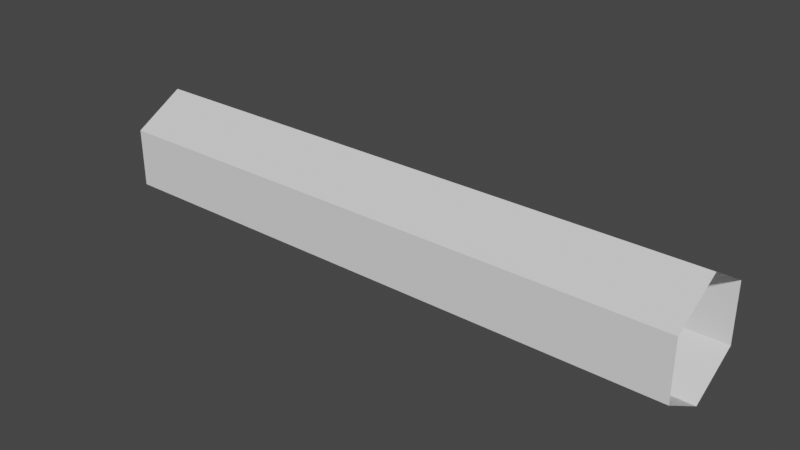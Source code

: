 # Source: ElectronShell.blend  (saved by Blender 3.5.10; exported with 4.5.12 LTS)
import bpy
from mathutils import Matrix  # noqa: F401  (used for matrix-valued properties, if any)

bpy.ops.wm.read_factory_settings(use_empty=True)
scene = bpy.context.scene
scene.name = 'Scene'

# ---- collections
col_collection = bpy.data.collections.new('Collection'); scene.collection.children.link(col_collection)

# ---- world
world_world = bpy.data.worlds.new('World'); scene.world = world_world
world_world.use_nodes = True; world_world.node_tree.nodes.clear()
_N = world_world.node_tree.nodes; _L = world_world.node_tree.links
n0 = _N.new('ShaderNodeOutputWorld'); n0.name = 'World Output'; n0.location = (300, 300)
n1 = _N.new('ShaderNodeBackground'); n1.name = 'Background'; n1.location = (10, 300)
n1.inputs[0].default_value = (0.05088, 0.05088, 0.05088, 1.0)
_L.new(n1.outputs[0], n0.inputs[0])
n0.is_active_output = True
world_world.color = (0.05088, 0.05088, 0.05088)
world_world.use_sun_shadow = False
world_world.sun_shadow_jitter_overblur = 0.0

# ---- meshes
me_cylinder = bpy.data.meshes.new('Cylinder')
me_cylinder.from_pydata([(-0.5, -4.371e-08, 0.1), (0.5, 4.371e-08, 0.1), (-0.5, 0.0866, 0.05), (0.5, 0.0866, 0.05), (-0.5, 0.0866, -0.05), (0.5, 0.0866, -0.05), (-0.5, -4.371e-08, -0.1), (0.5, 4.371e-08, -0.1), (-0.5, -0.0866, -0.05), (0.5, -0.0866, -0.05), (-0.5, -0.0866, 0.05), (0.5, -0.0866, 0.05)], [], [(0, 1, 3, 2), (2, 3, 5, 4), (4, 5, 7, 6), (6, 7, 9, 8), (8, 9, 11, 10), (10, 11, 1, 0)])
_uv = me_cylinder.uv_layers.new(name='UVMap')
_uv.uv.foreach_set('vector', [1.0, 0.0, 1.0, 1.0, 0.8333, 1.0, 0.8333, 0.0, 0.8333, 0.0, 0.8333, 1.0, 0.6667, 1.0, 0.6667, 0.0, 0.6667, 0.0, 0.6667, 1.0, 0.5, 1.0, 0.5, 0.0, 0.5, 0.0, 0.5, 1.0, 0.3333, 1.0, 0.3333, 0.0, 0.3333, 0.0, 0.3333, 1.0, 0.1667, 1.0, 0.1667, 0.0, 0.1667, 0.0, 0.1667, 1.0, -8.941e-08, 1.0, -8.941e-08, 0.0])
me_cylinder.update()

# ---- objects
ob_cylinder = bpy.data.objects.new('Cylinder', me_cylinder)

# ---- transforms, parenting, visibility, modifiers, constraints
ob_cylinder.location = (0.0, 0.0, 0.0)

# ---- collection membership
col_collection.objects.link(ob_cylinder)

# ---- scene / render settings (as saved in the file)
scene.frame_start = 1; scene.frame_end = 250; scene.frame_set(1)
scene.render.engine = 'BLENDER_EEVEE_NEXT'
scene.cycles.sampling_pattern = 'TABULATED_SOBOL'
scene.view_settings.view_transform = 'Filmic'
scene.unit_settings.scale_length = 0.01
bpy.context.view_layer.update()

# ---- added for rendering (the .blend has no active camera and no usable light): camera, sun
cam_auto = bpy.data.cameras.new('AutoCamera')
cam_auto.lens = 50.0
cam_auto.sensor_width = 36.0
cam_auto.clip_end = 1000.0
ob_auto_camera = bpy.data.objects.new('AutoCamera', cam_auto)
scene.collection.objects.link(ob_auto_camera)
ob_auto_camera.location = (0.95706, -1.14847, 0.765648)
ob_auto_camera.rotation_euler = (1.09748, -7.21219e-08, 0.694738)
scene.camera = ob_auto_camera
light_auto_sun = bpy.data.lights.new('AutoSun', 'SUN')
light_auto_sun.energy = 3.0
light_auto_sun.angle = 0.0523599
ob_auto_sun = bpy.data.objects.new('AutoSun', light_auto_sun)
scene.collection.objects.link(ob_auto_sun)
ob_auto_sun.rotation_euler = (0.872665, 0.174533, 0.523599)
bpy.context.view_layer.update()
